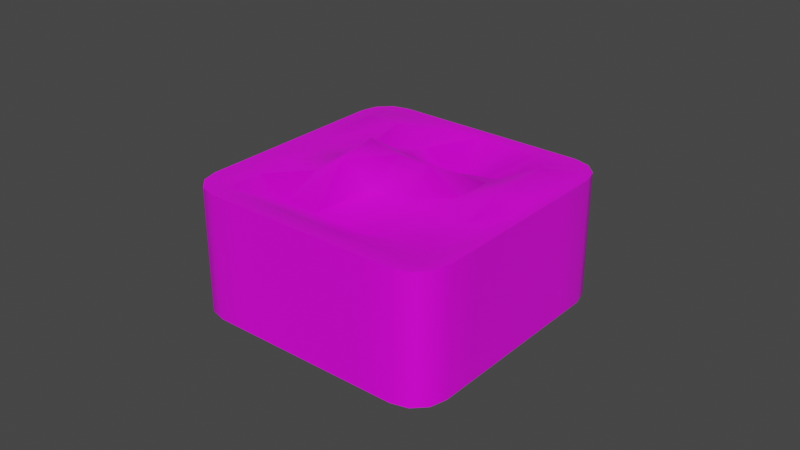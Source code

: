 # Source: tile_water.blend  (saved by Blender 2.90.8; exported with 4.5.12 LTS)
import bpy
from mathutils import Matrix  # noqa: F401  (used for matrix-valued properties, if any)

bpy.ops.wm.read_factory_settings(use_empty=True)
scene = bpy.context.scene
scene.name = 'Scene'

# ---- collections
col_collection = bpy.data.collections.new('Collection'); scene.collection.children.link(col_collection)

# ---- images (referenced by path relative to the original .blend; pixels are not part of the script)
import os
ASSET_DIR = os.environ.get("B2B_ASSET_DIR", "")  # directory of the original .blend (textures are referenced by path, not embedded)
HERE = os.path.dirname(os.path.abspath(__file__))  # packed textures are extracted next to this script under _unpacked/

def load_image(name, relpath, width, height, colorspace="sRGB"):
    """Load a texture the original file referenced (path relative to the .blend, or extracted next to this script)."""
    p = next((c for c in (os.path.join(HERE, relpath), os.path.join(ASSET_DIR, relpath)) if relpath and os.path.exists(c)), "")
    if p:
        img = bpy.data.images.load(p, check_existing=True)
        img.name = name
    else:  # same state as the original file: an image datablock whose file is absent (Cycles renders it pink)
        img = bpy.data.images.new(name, width, height)
        img.source = "FILE"
        img.filepath = "//" + (relpath or name)
    img.colorspace_settings.name = colorspace
    return img
img_untitled_001 = load_image('Untitled.001', '', 1024, 1024, 'sRGB')

# ---- materials (node trees are filled in below, after node groups)
mat_material = bpy.data.materials.new('Material')
mat_material.alpha_threshold = 0.0
mat_material.use_transparent_shadow = False
mat_material.line_color = (0.0, 0.0, 0.0, 1.0)

# ---- material node trees
mat_material.use_nodes = True; mat_material.node_tree.nodes.clear()
_N = mat_material.node_tree.nodes; _L = mat_material.node_tree.links
n0 = _N.new('ShaderNodeOutputMaterial'); n0.name = 'Material Output'; n0.location = (300, 300)
n1 = _N.new('ShaderNodeBsdfPrincipled'); n1.name = 'Principled BSDF'; n1.location = (10, 300)
n1.distribution = 'GGX'
n1.subsurface_method = 'BURLEY'
n1.inputs[2].default_value = 0.4
n1.inputs[3].default_value = 1.45
n1.inputs[27].default_value = (0.0, 0.0, 0.0, 1.0)
n1.inputs[28].default_value = 1.0
n2 = _N.new('ShaderNodeTexImage'); n2.name = 'Image Texture'; n2.location = (-180, 280)
n2.image = img_untitled_001
_L.new(n1.outputs[0], n0.inputs[0])
_L.new(n2.outputs[0], n1.inputs[0])
n0.is_active_output = True

# ---- world
world_world = bpy.data.worlds.new('World'); scene.world = world_world
world_world.use_nodes = True; world_world.node_tree.nodes.clear()
_N = world_world.node_tree.nodes; _L = world_world.node_tree.links
n0 = _N.new('ShaderNodeOutputWorld'); n0.name = 'World Output'; n0.location = (300, 300)
n1 = _N.new('ShaderNodeBackground'); n1.name = 'Background'; n1.location = (10, 300)
n1.inputs[0].default_value = (0.05088, 0.05088, 0.05088, 1.0)
_L.new(n1.outputs[0], n0.inputs[0])
n0.is_active_output = True
world_world.color = (0.05088, 0.05088, 0.05088)
world_world.use_sun_shadow = False
world_world.sun_shadow_jitter_overblur = 0.0

# ---- meshes
me_cube_001 = bpy.data.meshes.new('Cube.001')
me_cube_001.from_pydata([(-0.467, -4.177, 0.413), (-0.05473, -4.232, 0.413), (-0.467, -4.177, -2.626), (-4.917, -2.321, 0.413), (-5.246, -2.067, 0.413), (-4.917, -2.321, -2.626), (-5.246, -2.067, -2.626), (-5.404, -1.682, -2.626), (-5.349, -1.27, -2.626), (-5.404, -1.682, 0.413), (-5.349, -1.27, 0.413), (-3.493, 3.18, 0.413), (-3.493, 3.18, -2.626), (-3.239, 3.509, 0.413), (-3.239, 3.509, -2.626), (-2.855, 3.667, 0.413), (-2.855, 3.667, -2.626), (-2.442, 3.612, 0.413), (-2.442, 3.612, -2.626), (2.007, 1.756, 0.413), (2.337, 1.502, 0.413), (2.007, 1.756, -2.626), (2.337, 1.502, -2.626), (2.495, 1.118, -2.626), (2.44, 0.7052, -2.626), (2.495, 1.118, 0.413), (2.44, 0.7052, 0.413), (0.584, -3.745, 0.413), (0.3299, -4.074, 0.413), (0.584, -3.745, -2.626), (0.3299, -4.074, -2.626), (-0.05473, -4.232, -2.626), (-5.022, -1.919, 0.413), (-0.1071, -3.969, 0.413), (-4.935, -1.47, 0.413), (0.1507, -3.591, 0.413), (-3.06, 3.026, 0.413), (2.025, 0.9047, 0.413), (-2.802, 3.404, 0.413), (2.113, 1.354, 0.413), (-1.209, -3.868, 0.413), (-1.95, -3.558, 0.413), (-2.692, -3.249, 0.413), (-3.434, -2.94, 0.413), (-4.175, -2.63, 0.413), (-4.175, -2.63, -2.626), (-3.434, -2.94, -2.626), (-2.692, -3.249, -2.626), (-1.95, -3.558, -2.626), (-1.209, -3.868, -2.626), (1.266, 2.066, 0.413), (0.5242, 2.375, 0.413), (-0.2175, 2.684, 0.413), (-0.9591, 2.993, 0.413), (-1.701, 3.303, 0.413), (-1.701, 3.303, -2.626), (-0.9591, 2.993, -2.626), (-0.2175, 2.684, -2.626), (0.5242, 2.375, -2.626), (1.266, 2.066, -2.626), (-0.9263, -3.627, 0.413), (-1.746, -3.286, 0.413), (-2.565, -2.944, 0.413), (-3.384, -2.602, 0.413), (-4.203, -2.261, 0.413), (-0.6969, -3.237, 0.6805), (-1.544, -2.884, 0.6805), (-2.392, -2.53, 0.6805), (-3.24, -2.177, 0.413), (-4.087, -1.823, 0.1664), (1.178, 1.258, 0.6472), (0.3303, 1.612, 0.413), (-0.5173, 1.965, 0.413), (-1.365, 2.319, 0.413), (-2.212, 2.672, 0.413), (1.294, 1.696, 0.413), (0.4746, 2.037, 0.413), (-0.3446, 2.379, 0.413), (-1.164, 2.721, 0.413), (-1.983, 3.062, 0.413), (-3.803, 2.438, 0.413), (-4.112, 1.696, 0.413), (-4.421, 0.9548, 0.413), (-4.731, 0.2131, 0.413), (-5.04, -0.5285, 0.413), (2.131, -0.0364, 0.413), (1.821, -0.778, 0.413), (1.512, -1.52, 0.413), (1.203, -2.261, 0.413), (0.8933, -3.003, 0.413), (0.8933, -3.003, -2.626), (1.203, -2.261, -2.626), (1.512, -1.52, -2.626), (1.821, -0.778, -2.626), (2.131, -0.0364, -2.626), (-5.04, -0.5285, -2.626), (-4.731, 0.2131, -2.626), (-4.421, 0.9548, -2.626), (-4.112, 1.696, -2.626), (-3.803, 2.438, -2.626), (-4.622, -0.7204, 0.413), (-4.31, 0.02881, 0.413), (-3.997, 0.778, 0.413), (-3.685, 1.527, 0.413), (-3.373, 2.276, 0.413), (0.4632, -2.841, 0.413), (0.7756, -2.092, 0.413), (1.088, -1.343, 0.413), (1.401, -0.5937, 0.413), (1.713, 0.1555, 0.413), (0.8654, 0.509, 0.6472), (0.553, -0.2402, 0.247), (0.2405, -0.9895, -0.2822), (-0.07197, -1.739, -0.1162), (-0.3844, -2.488, 0.1313), (0.01784, 0.8625, 0.413), (-0.2946, 0.1133, 0.413), (-0.6071, -0.636, 0.413), (-0.9196, -1.385, 0.413), (-1.232, -2.134, 0.413), (-0.8298, 1.216, 0.413), (-1.142, 0.4668, 1.092), (-1.455, -0.2825, 0.916), (-1.767, -1.032, 0.916), (-2.08, -1.781, 0.413), (-1.677, 1.569, 0.413), (-1.99, 0.8203, 0.916), (-2.302, 0.07104, 0.413), (-2.615, -0.6782, 0.413), (-2.927, -1.427, 0.413), (-2.525, 1.923, -0.03855), (-2.837, 1.174, -0.03855), (-3.15, 0.4245, -0.03855), (-3.462, -0.3247, -0.03855), (-3.775, -1.074, 0.1664)], [], [(0, 2, 31, 1), (3, 32, 9, 4), (45, 44, 3, 5), (4, 6, 5, 3), (55, 45, 5, 6, 7, 8, 95, 96, 97, 98, 99, 12, 14, 16, 18), (9, 7, 6, 4), (10, 8, 7, 9), (99, 80, 11, 12), (12, 11, 13, 14), (14, 13, 15, 16), (16, 15, 17, 18), (59, 50, 19, 21), (20, 22, 21, 19), (25, 23, 22, 20), (26, 24, 23, 25), (90, 89, 27, 29), (28, 30, 29, 27), (1, 31, 30, 28), (32, 34, 10, 9), (104, 36, 11, 80), (36, 38, 13, 11), (38, 17, 15, 13), (44, 64, 32, 3), (64, 69, 34, 32), (130, 74, 36, 104), (74, 79, 38, 36), (79, 54, 17, 38), (1, 28, 33, 0), (28, 27, 35, 33), (85, 26, 37, 109), (26, 25, 39, 37), (25, 20, 19, 39), (39, 19, 50, 75), (75, 50, 51, 76), (76, 51, 52, 77), (77, 52, 53, 78), (78, 53, 54, 79), (37, 39, 75, 70), (70, 75, 76, 71), (71, 76, 77, 72), (72, 77, 78, 73), (73, 78, 79, 74), (109, 37, 70, 110), (110, 70, 71, 115), (115, 71, 72, 120), (120, 72, 73, 125), (125, 73, 74, 130), (33, 35, 65, 60), (60, 65, 66, 61), (61, 66, 67, 62), (62, 67, 68, 63), (63, 68, 69, 64), (0, 33, 60, 40), (40, 60, 61, 41), (41, 61, 62, 42), (42, 62, 63, 43), (43, 63, 64, 44), (18, 17, 54, 55), (55, 54, 53, 56), (56, 53, 52, 57), (57, 52, 51, 58), (58, 51, 50, 59), (21, 22, 23, 24, 94, 93, 92, 91, 90, 29, 30, 31, 2, 49, 59), (59, 49, 48, 58), (58, 48, 47, 57), (57, 47, 46, 56), (56, 46, 45, 55), (2, 0, 40, 49), (49, 40, 41, 48), (48, 41, 42, 47), (47, 42, 43, 46), (46, 43, 44, 45), (68, 129, 134, 69), (129, 128, 133, 134), (128, 127, 132, 133), (127, 126, 131, 132), (126, 125, 130, 131), (67, 124, 129, 68), (124, 123, 128, 129), (123, 122, 127, 128), (122, 121, 126, 127), (121, 120, 125, 126), (66, 119, 124, 67), (119, 118, 123, 124), (118, 117, 122, 123), (117, 116, 121, 122), (116, 115, 120, 121), (65, 114, 119, 66), (114, 113, 118, 119), (113, 112, 117, 118), (112, 111, 116, 117), (111, 110, 115, 116), (35, 105, 114, 65), (105, 106, 113, 114), (106, 107, 112, 113), (107, 108, 111, 112), (108, 109, 110, 111), (27, 89, 105, 35), (89, 88, 106, 105), (88, 87, 107, 106), (87, 86, 108, 107), (86, 85, 109, 108), (69, 134, 100, 34), (134, 133, 101, 100), (133, 132, 102, 101), (132, 131, 103, 102), (131, 130, 104, 103), (34, 100, 84, 10), (100, 101, 83, 84), (101, 102, 82, 83), (102, 103, 81, 82), (103, 104, 80, 81), (24, 26, 85, 94), (94, 85, 86, 93), (93, 86, 87, 92), (92, 87, 88, 91), (91, 88, 89, 90), (8, 10, 84, 95), (95, 84, 83, 96), (96, 83, 82, 97), (97, 82, 81, 98), (98, 81, 80, 99)])
me_cube_001.polygons.foreach_set('use_smooth', [True] * 122)
_uv = me_cube_001.uv_layers.new(name='UVMap')
_uv.uv.foreach_set('vector', [0.2554, 0.7085, 0.3765, 0.7084, 0.3765, 0.725, 0.2554, 0.7251, 0.00743, 0.2286, 0.02033, 0.2383, 0.02292, 0.2556, 0.01167, 0.2441, 0.3764, 0.5484, 0.2554, 0.5485, 0.2554, 0.5165, 0.3764, 0.5164, 0.2553, 0.4999, 0.3764, 0.4998, 0.3764, 0.5164, 0.2554, 0.5165, 0.3763, 0.193, 0.6327, 0.1929, 0.6327, 0.225, 0.6284, 0.241, 0.6167, 0.2528, 0.6007, 0.257, 0.5686, 0.257, 0.5365, 0.257, 0.5045, 0.257, 0.4724, 0.257, 0.4404, 0.257, 0.4083, 0.257, 0.3923, 0.2527, 0.3806, 0.241, 0.3763, 0.225, 0.2553, 0.4833, 0.3764, 0.4833, 0.3764, 0.4998, 0.2553, 0.4999, 0.2553, 0.4668, 0.3764, 0.4667, 0.3764, 0.4833, 0.2553, 0.4833, 0.3763, 0.3067, 0.2553, 0.3067, 0.2553, 0.2747, 0.3763, 0.2747, 0.3763, 0.2747, 0.2553, 0.2747, 0.2553, 0.2582, 0.3763, 0.2581, 0.3763, 0.2581, 0.2553, 0.2582, 0.2552, 0.2416, 0.3763, 0.2416, 0.3763, 0.2416, 0.2552, 0.2416, 0.2552, 0.225, 0.3763, 0.225, 0.3763, 0.06471, 0.2551, 0.0649, 0.2548, 0.03272, 0.3763, 0.03263, 0.2555, 0.9834, 0.3766, 0.9833, 0.3766, 0.9999, 0.2555, 0.9999, 0.2555, 0.9668, 0.3766, 0.9667, 0.3766, 0.9833, 0.2555, 0.9834, 0.2555, 0.9502, 0.3766, 0.9502, 0.3766, 0.9667, 0.2555, 0.9668, 0.3765, 0.7901, 0.2555, 0.7902, 0.2555, 0.7582, 0.3765, 0.7581, 0.2554, 0.7416, 0.3765, 0.7416, 0.3765, 0.7581, 0.2555, 0.7582, 0.2554, 0.7251, 0.3765, 0.725, 0.3765, 0.7416, 0.2554, 0.7416, 0.02033, 0.2383, 0.03779, 0.2423, 0.03836, 0.26, 0.02292, 0.2556, 0.1933, 0.2407, 0.2251, 0.2393, 0.2248, 0.2572, 0.1936, 0.2587, 0.2251, 0.2393, 0.2424, 0.2352, 0.2402, 0.2525, 0.2248, 0.2572, 0.2424, 0.2352, 0.2552, 0.225, 0.2513, 0.2408, 0.2402, 0.2525, 0.006771, 0.1976, 0.0197, 0.2038, 0.02033, 0.2383, 0.00743, 0.2286, 0.0197, 0.2038, 0.03886, 0.2063, 0.03779, 0.2423, 0.02033, 0.2383, 0.1887, 0.2036, 0.2237, 0.2026, 0.2251, 0.2393, 0.1933, 0.2407, 0.2237, 0.2026, 0.2418, 0.1999, 0.2424, 0.2352, 0.2251, 0.2393, 0.2418, 0.1999, 0.2549, 0.1931, 0.2552, 0.225, 0.2424, 0.2352, 0.003729, 0.0267, 0.01446, 0.01467, 0.01271, 0.03216, 7.953e-05, 0.04244, 0.01446, 0.01467, 0.02967, 0.009419, 0.03005, 0.0273, 0.01271, 0.03216, 0.1895, 0.0003151, 0.2221, 7.953e-05, 0.2231, 0.0186, 0.1902, 0.01893, 0.2221, 7.953e-05, 0.2385, 0.00447, 0.2413, 0.02258, 0.2231, 0.0186, 0.2385, 0.00447, 0.2504, 0.01646, 0.2548, 0.03272, 0.2413, 0.02258, 0.2413, 0.02258, 0.2548, 0.03272, 0.2551, 0.0649, 0.242, 0.05831, 0.242, 0.05831, 0.2551, 0.0649, 0.2551, 0.0969, 0.2419, 0.09353, 0.2419, 0.09353, 0.2551, 0.0969, 0.2551, 0.129, 0.2419, 0.129, 0.2419, 0.129, 0.2551, 0.129, 0.2549, 0.161, 0.2417, 0.1644, 0.2417, 0.1644, 0.2549, 0.161, 0.2549, 0.1931, 0.2418, 0.1999, 0.2231, 0.0186, 0.2413, 0.02258, 0.242, 0.05831, 0.2226, 0.05565, 0.2226, 0.05565, 0.242, 0.05831, 0.2419, 0.09353, 0.2241, 0.09224, 0.2241, 0.09224, 0.2419, 0.09353, 0.2419, 0.129, 0.2241, 0.1289, 0.2241, 0.1289, 0.2419, 0.129, 0.2417, 0.1644, 0.2237, 0.1655, 0.2237, 0.1655, 0.2417, 0.1644, 0.2418, 0.1999, 0.2237, 0.2026, 0.1902, 0.01893, 0.2231, 0.0186, 0.2226, 0.05565, 0.1924, 0.05563, 0.1924, 0.05563, 0.2226, 0.05565, 0.2241, 0.09224, 0.1915, 0.09272, 0.1915, 0.09272, 0.2241, 0.09224, 0.2241, 0.1289, 0.1925, 0.1291, 0.1925, 0.1291, 0.2241, 0.1289, 0.2237, 0.1655, 0.1909, 0.1652, 0.1909, 0.1652, 0.2237, 0.1655, 0.2237, 0.2026, 0.1887, 0.2036, 0.01271, 0.03216, 0.03005, 0.0273, 0.03299, 0.0638, 0.01329, 0.06664, 0.01329, 0.06664, 0.03299, 0.0638, 0.03457, 0.09847, 0.01457, 0.1006, 0.01457, 0.1006, 0.03457, 0.09847, 0.03617, 0.1327, 0.0167, 0.1347, 0.0167, 0.1347, 0.03617, 0.1327, 0.0365, 0.1698, 0.01877, 0.1693, 0.01877, 0.1693, 0.0365, 0.1698, 0.03886, 0.2063, 0.0197, 0.2038, 7.953e-05, 0.04244, 0.01271, 0.03216, 0.01329, 0.06664, 0.0007786, 0.07349, 0.0007786, 0.07349, 0.01329, 0.06664, 0.01457, 0.1006, 0.002085, 0.1045, 0.002085, 0.1045, 0.01457, 0.1006, 0.0167, 0.1347, 0.003935, 0.1355, 0.003935, 0.1355, 0.0167, 0.1347, 0.01877, 0.1693, 0.005818, 0.1666, 0.005818, 0.1666, 0.01877, 0.1693, 0.0197, 0.2038, 0.006771, 0.1976, 0.3763, 0.225, 0.2552, 0.225, 0.2549, 0.1931, 0.3763, 0.193, 0.3763, 0.193, 0.2549, 0.1931, 0.2549, 0.161, 0.3763, 0.1609, 0.3763, 0.1609, 0.2549, 0.161, 0.2551, 0.129, 0.3763, 0.1288, 0.3763, 0.1288, 0.2551, 0.129, 0.2551, 0.0969, 0.3763, 0.09678, 0.3763, 0.09678, 0.2551, 0.0969, 0.2551, 0.0649, 0.3763, 0.06471, 0.3763, 0.03263, 0.3806, 0.01659, 0.3923, 0.004856, 0.4083, 0.0005614, 0.4404, 0.0005648, 0.4725, 0.0005654, 0.5045, 0.0005642, 0.5366, 0.0005653, 0.5686, 0.0005663, 0.6007, 0.0005674, 0.6167, 0.004863, 0.6284, 0.0166, 0.6327, 0.03262, 0.6327, 0.06468, 0.3763, 0.06471, 0.3763, 0.06471, 0.6327, 0.06468, 0.6327, 0.09674, 0.3763, 0.09678, 0.3763, 0.09678, 0.6327, 0.09674, 0.6327, 0.1288, 0.3763, 0.1288, 0.3763, 0.1288, 0.6327, 0.1288, 0.6327, 0.1609, 0.3763, 0.1609, 0.3763, 0.1609, 0.6327, 0.1609, 0.6327, 0.1929, 0.3763, 0.193, 0.3765, 0.7084, 0.2554, 0.7085, 0.2554, 0.6765, 0.3764, 0.6764, 0.3764, 0.6764, 0.2554, 0.6765, 0.2554, 0.6445, 0.3764, 0.6444, 0.3764, 0.6444, 0.2554, 0.6445, 0.2554, 0.6125, 0.3764, 0.6124, 0.3764, 0.6124, 0.2554, 0.6125, 0.2554, 0.5805, 0.3764, 0.5804, 0.3764, 0.5804, 0.2554, 0.5805, 0.2554, 0.5485, 0.3764, 0.5484, 0.0365, 0.1698, 0.06867, 0.169, 0.06972, 0.2061, 0.03886, 0.2063, 0.06867, 0.169, 0.09944, 0.1687, 0.1011, 0.2058, 0.06972, 0.2061, 0.09944, 0.1687, 0.1288, 0.1688, 0.1302, 0.2055, 0.1011, 0.2058, 0.1288, 0.1688, 0.1584, 0.1596, 0.16, 0.2041, 0.1302, 0.2055, 0.1584, 0.1596, 0.1909, 0.1652, 0.1887, 0.2036, 0.16, 0.2041, 0.03617, 0.1327, 0.06848, 0.133, 0.06867, 0.169, 0.0365, 0.1698, 0.06848, 0.133, 0.1028, 0.1323, 0.09944, 0.1687, 0.06867, 0.169, 0.1028, 0.1323, 0.1297, 0.1325, 0.1288, 0.1688, 0.09944, 0.1687, 0.1297, 0.1325, 0.1565, 0.1324, 0.1584, 0.1596, 0.1288, 0.1688, 0.1565, 0.1324, 0.1925, 0.1291, 0.1909, 0.1652, 0.1584, 0.1596, 0.03457, 0.09847, 0.06776, 0.09697, 0.06848, 0.133, 0.03617, 0.1327, 0.06776, 0.09697, 0.09849, 0.09661, 0.1028, 0.1323, 0.06848, 0.133, 0.09849, 0.09661, 0.1287, 0.09505, 0.1297, 0.1325, 0.1028, 0.1323, 0.1287, 0.09505, 0.1592, 0.09346, 0.1565, 0.1324, 0.1297, 0.1325, 0.1592, 0.09346, 0.1915, 0.09272, 0.1925, 0.1291, 0.1565, 0.1324, 0.03299, 0.0638, 0.06888, 0.06094, 0.06776, 0.09697, 0.03457, 0.09847, 0.06888, 0.06094, 0.09846, 0.05902, 0.09849, 0.09661, 0.06776, 0.09697, 0.09846, 0.05902, 0.1244, 0.05772, 0.1287, 0.09505, 0.09849, 0.09661, 0.1244, 0.05772, 0.1573, 0.05642, 0.1592, 0.09346, 0.1287, 0.09505, 0.1573, 0.05642, 0.1924, 0.05563, 0.1915, 0.09272, 0.1592, 0.09346, 0.03005, 0.0273, 0.06229, 0.0249, 0.06888, 0.06094, 0.03299, 0.0638, 0.06229, 0.0249, 0.09398, 0.02104, 0.09846, 0.05902, 0.06888, 0.06094, 0.09398, 0.02104, 0.1254, 0.0189, 0.1244, 0.05772, 0.09846, 0.05902, 0.1254, 0.0189, 0.1575, 0.01884, 0.1573, 0.05642, 0.1244, 0.05772, 0.1575, 0.01884, 0.1902, 0.01893, 0.1924, 0.05563, 0.1573, 0.05642, 0.02967, 0.009419, 0.06104, 0.006683, 0.06229, 0.0249, 0.03005, 0.0273, 0.06104, 0.006683, 0.09265, 0.003116, 0.09398, 0.02104, 0.06229, 0.0249, 0.09265, 0.003116, 0.1246, 0.0008863, 0.1254, 0.0189, 0.09398, 0.02104, 0.1246, 0.0008863, 0.1571, 0.0004193, 0.1575, 0.01884, 0.1254, 0.0189, 0.1571, 0.0004193, 0.1895, 0.0003151, 0.1902, 0.01893, 0.1575, 0.01884, 0.03886, 0.2063, 0.06972, 0.2061, 0.06895, 0.2429, 0.03779, 0.2423, 0.06972, 0.2061, 0.1011, 0.2058, 0.1, 0.2436, 0.06895, 0.2429, 0.1011, 0.2058, 0.1302, 0.2055, 0.1309, 0.2436, 0.1, 0.2436, 0.1302, 0.2055, 0.16, 0.2041, 0.1617, 0.2426, 0.1309, 0.2436, 0.16, 0.2041, 0.1887, 0.2036, 0.1933, 0.2407, 0.1617, 0.2426, 0.03779, 0.2423, 0.06895, 0.2429, 0.06923, 0.2606, 0.03836, 0.26, 0.06895, 0.2429, 0.1, 0.2436, 0.1002, 0.2612, 0.06923, 0.2606, 0.1, 0.2436, 0.1309, 0.2436, 0.1311, 0.2611, 0.1002, 0.2612, 0.1309, 0.2436, 0.1617, 0.2426, 0.1622, 0.2603, 0.1311, 0.2611, 0.1617, 0.2426, 0.1933, 0.2407, 0.1936, 0.2587, 0.1622, 0.2603, 0.3766, 0.9502, 0.2555, 0.9502, 0.2555, 0.9182, 0.3765, 0.9182, 0.3765, 0.9182, 0.2555, 0.9182, 0.2555, 0.8862, 0.3765, 0.8862, 0.3765, 0.8862, 0.2555, 0.8862, 0.2555, 0.8542, 0.3765, 0.8542, 0.3765, 0.8542, 0.2555, 0.8542, 0.2555, 0.8222, 0.3765, 0.8222, 0.3765, 0.8222, 0.2555, 0.8222, 0.2555, 0.7902, 0.3765, 0.7901, 0.3764, 0.4667, 0.2553, 0.4668, 0.2553, 0.4348, 0.3764, 0.4347, 0.3764, 0.4347, 0.2553, 0.4348, 0.2553, 0.4028, 0.3763, 0.4027, 0.3763, 0.4027, 0.2553, 0.4028, 0.2553, 0.3707, 0.3763, 0.3707, 0.3763, 0.3707, 0.2553, 0.3707, 0.2553, 0.3387, 0.3763, 0.3387, 0.3763, 0.3387, 0.2553, 0.3387, 0.2553, 0.3067, 0.3763, 0.3067])
me_cube_001.materials.append(mat_material)
me_cube_001.use_remesh_preserve_volume = False
me_cube_001.use_remesh_preserve_attributes = False
me_cube_001.use_mirror_vertex_groups = False
me_cube_001.update()

# ---- objects
ob_cube_001 = bpy.data.objects.new('Cube.001', me_cube_001)

# ---- transforms, parenting, visibility, modifiers, constraints
ob_cube_001.location = (-0.2553, 0.3839, 0.3447)
ob_cube_001.rotation_euler = (0.0, -0.0, 1.966)
ob_cube_001.scale = (0.3111, 0.3111, 0.3111)
ob_cube_001.lock_rotations_4d = False
ob_cube_001.empty_display_type = 'ARROWS'
ob_cube_001.lineart.crease_threshold = 0.0
_m = ob_cube_001.modifiers.new('EdgeSplit', 'EDGE_SPLIT')
_m.split_angle = 1.395

# ---- collection membership
col_collection.objects.link(ob_cube_001)

# ---- scene / render settings (as saved in the file)
scene.frame_start = 1; scene.frame_end = 250; scene.frame_set(1)
scene.render.engine = 'BLENDER_EEVEE_NEXT'
scene.cycles.use_denoising = False
scene.cycles.samples = 128
scene.cycles.sampling_pattern = 'TABULATED_SOBOL'
scene.cycles.use_adaptive_sampling = False
scene.cycles.use_light_tree = False
scene.view_settings.view_transform = 'Filmic'
bpy.context.view_layer.update()

# ---- added for rendering (the .blend has no active camera and no usable light): camera, sun
cam_auto = bpy.data.cameras.new('AutoCamera')
cam_auto.lens = 50.0
cam_auto.sensor_width = 36.0
cam_auto.clip_end = 1000.0
ob_auto_camera = bpy.data.objects.new('AutoCamera', cam_auto)
scene.collection.objects.link(ob_auto_camera)
ob_auto_camera.location = (4.33987, -5.20784, 3.57797)
ob_auto_camera.rotation_euler = (1.09748, -7.21219e-08, 0.694738)
scene.camera = ob_auto_camera
light_auto_sun = bpy.data.lights.new('AutoSun', 'SUN')
light_auto_sun.energy = 3.0
light_auto_sun.angle = 0.0523599
ob_auto_sun = bpy.data.objects.new('AutoSun', light_auto_sun)
scene.collection.objects.link(ob_auto_sun)
ob_auto_sun.rotation_euler = (0.872665, 0.174533, 0.523599)
bpy.context.view_layer.update()

